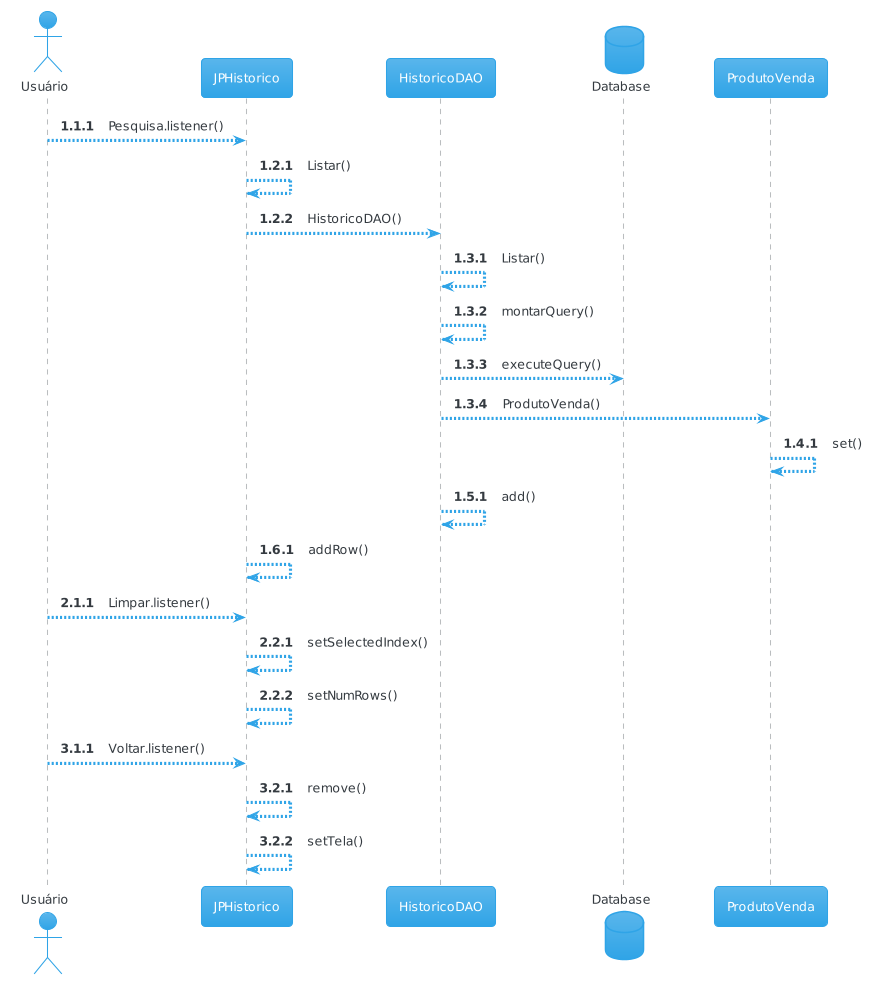

The diagram above was rendered by PlantUML. Its source (embedded in the PNG):
@startuml
!theme cerulean
skinparam responseMessageBelowArrow true

actor       Usuário 
participant JPHistorico
participant HistoricoDAO
database    Database
participant ProdutoVenda

autonumber 1.1.1
Usuário --> JPHistorico : Pesquisa.listener()

autonumber 1.2.1
JPHistorico --> JPHistorico : Listar()
JPHistorico --> HistoricoDAO : HistoricoDAO()

autonumber 1.3.1
HistoricoDAO --> HistoricoDAO : Listar()
HistoricoDAO --> HistoricoDAO : montarQuery()
HistoricoDAO --> Database : executeQuery()
HistoricoDAO --> ProdutoVenda : ProdutoVenda()

autonumber 1.4.1
ProdutoVenda --> ProdutoVenda : set()

autonumber 1.5.1
HistoricoDAO --> HistoricoDAO : add()

autonumber 1.6.1
JPHistorico --> JPHistorico : addRow()

autonumber 2.1.1
Usuário --> JPHistorico : Limpar.listener()

autonumber 2.2.1
JPHistorico --> JPHistorico : setSelectedIndex()
JPHistorico --> JPHistorico : setNumRows()


autonumber 3.1.1
Usuário --> JPHistorico : Voltar.listener()

autonumber 3.2.1
JPHistorico --> JPHistorico : remove()
JPHistorico --> JPHistorico : setTela()
@enduml